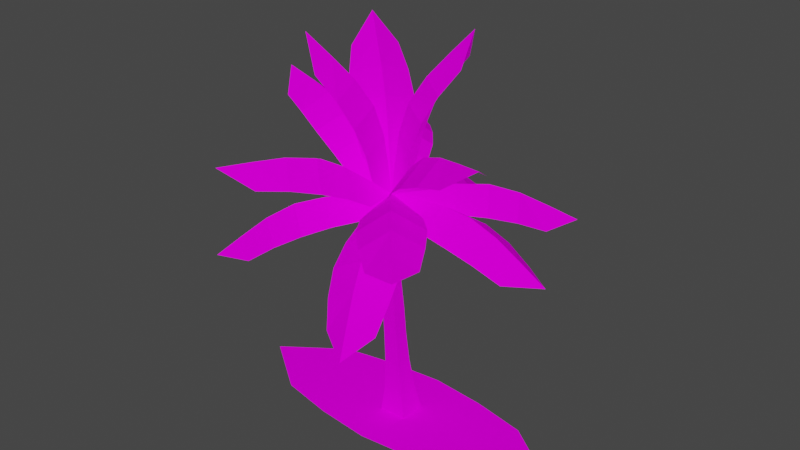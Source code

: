 # Source: palm_tree.blend  (saved by Blender 3.2.14; exported with 4.5.12 LTS)
import bpy
from mathutils import Matrix  # noqa: F401  (used for matrix-valued properties, if any)

bpy.ops.wm.read_factory_settings(use_empty=True)
scene = bpy.context.scene
scene.name = 'Scene'

# ---- collections
col_collection = bpy.data.collections.new('Collection'); scene.collection.children.link(col_collection)

# ---- images (referenced by path relative to the original .blend; pixels are not part of the script)
import os
ASSET_DIR = os.environ.get("B2B_ASSET_DIR", "")  # directory of the original .blend (textures are referenced by path, not embedded)
HERE = os.path.dirname(os.path.abspath(__file__))  # packed textures are extracted next to this script under _unpacked/

def load_image(name, relpath, width, height, colorspace="sRGB"):
    """Load a texture the original file referenced (path relative to the .blend, or extracted next to this script)."""
    p = next((c for c in (os.path.join(HERE, relpath), os.path.join(ASSET_DIR, relpath)) if relpath and os.path.exists(c)), "")
    if p:
        img = bpy.data.images.load(p, check_existing=True)
        img.name = name
    else:  # same state as the original file: an image datablock whose file is absent (Cycles renders it pink)
        img = bpy.data.images.new(name, width, height)
        img.source = "FILE"
        img.filepath = "//" + (relpath or name)
    img.colorspace_settings.name = colorspace
    return img
img_palmtree_tex_psd = load_image('PalmTree_tex.psd', 'PalmTree_tex.psd', 1024, 1024, 'sRGB')

# ---- materials (node trees are filled in below, after node groups)
mat_palmtree = bpy.data.materials.new('PalmTree')

# ---- material node trees
mat_palmtree.use_nodes = True; mat_palmtree.node_tree.nodes.clear()
_N = mat_palmtree.node_tree.nodes; _L = mat_palmtree.node_tree.links
n0 = _N.new('ShaderNodeOutputMaterial'); n0.name = 'Material Output'; n0.location = (300, 300)
n0.target = 'CYCLES'
n1 = _N.new('ShaderNodeBsdfPrincipled'); n1.name = 'Principled BSDF'; n1.location = (-49, 349)
n1.distribution = 'GGX'
n1.subsurface_method = 'RANDOM_WALK_SKIN'
n1.inputs[2].default_value = 0.0
n1.inputs[3].default_value = 1.45
n1.inputs[11].default_value = 1.01
n1.inputs[13].default_value = 0.0
n1.inputs[20].default_value = 0.0
n1.inputs[27].default_value = (0.0, 0.0, 0.0, 1.0)
n1.inputs[28].default_value = 1.0
n2 = _N.new('ShaderNodeTexImage'); n2.name = 'Image Texture'; n2.location = (-361, 298)
n2.image = img_palmtree_tex_psd
n2.interpolation = 'Closest'
n3 = _N.new('ShaderNodeOutputMaterial'); n3.name = 'Material Output.001'; n3.location = (0, 0)
n3.target = 'EEVEE'
n4 = _N.new('ShaderNodeMixShader'); n4.name = 'Mix Shader'; n4.location = (0, 0)
n4.label = 'Disable Shadow'
n4.hide = True
n5 = _N.new('ShaderNodeLightPath'); n5.name = 'Light Path'; n5.location = (0, 0)
n5.hide = True
n6 = _N.new('ShaderNodeBsdfTransparent'); n6.name = 'Transparent BSDF'; n6.location = (0, 0)
n6.hide = True
_L.new(n2.outputs[0], n1.inputs[0])
_L.new(n1.outputs[0], n0.inputs[0])
_L.new(n2.outputs[1], n1.inputs[4])
_L.new(n1.outputs[0], n4.inputs[1])
_L.new(n4.outputs[0], n3.inputs[0])
_L.new(n5.outputs[1], n4.inputs[0])
_L.new(n6.outputs[0], n4.inputs[2])
n0.is_active_output = True

# ---- world
world_world = bpy.data.worlds.new('World'); scene.world = world_world
world_world.use_nodes = True; world_world.node_tree.nodes.clear()
_N = world_world.node_tree.nodes; _L = world_world.node_tree.links
n0 = _N.new('ShaderNodeOutputWorld'); n0.name = 'World Output'; n0.location = (300, 300)
n1 = _N.new('ShaderNodeBackground'); n1.name = 'Background'; n1.location = (10, 300)
n1.inputs[0].default_value = (0.05088, 0.05088, 0.05088, 1.0)
_L.new(n1.outputs[0], n0.inputs[0])
n0.is_active_output = True
world_world.color = (0.05088, 0.05088, 0.05088)
world_world.use_sun_shadow = False
world_world.sun_shadow_jitter_overblur = 0.0

# ---- meshes
me_cube = bpy.data.meshes.new('Cube')
me_cube.from_pydata([(-0.1448, -0.1448, 0.0), (-0.1275, -0.1077, 0.2589), (-0.1448, 0.1448, 0.0), (-0.1275, 0.1077, 0.2589), (0.1448, -0.1448, 0.0), (0.08795, -0.1077, 0.2589), (0.1448, 0.1448, 0.0), (0.08795, 0.1077, 0.2589), (-0.137, -0.08632, 0.5589), (-0.1369, 0.08632, 0.5589), (0.03577, 0.08632, 0.5589), (0.03594, -0.08632, 0.5589), (-0.1545, -0.07758, 0.8589), (-0.1545, 0.07758, 0.8589), (0.0006483, 0.07758, 0.8589), (0.0006483, -0.07758, 0.8589), (-0.1735, -0.07457, 1.159), (-0.1735, 0.07457, 1.159), (-0.02433, 0.07457, 1.159), (-0.02433, -0.07457, 1.159), (-0.1973, -0.06979, 1.459), (-0.1973, 0.06979, 1.459), (-0.05769, 0.06979, 1.459), (-0.05769, -0.06979, 1.459), (-0.2106, -0.05894, 1.759), (-0.2106, 0.05894, 1.759), (-0.09272, 0.05894, 1.759), (-0.09272, -0.05894, 1.759), (-0.1996, -0.05894, 2.059), (-0.1996, 0.05894, 2.059), (-0.08173, 0.05894, 2.059), (-0.08173, -0.05894, 2.059), (-0.2148, -0.07413, 2.131), (-0.2148, 0.07413, 2.131), (-0.06654, 0.07413, 2.131), (-0.06654, -0.07413, 2.131), (-0.2348, -0.09576, 2.243), (-0.2348, 0.09576, 2.243), (-0.04331, 0.09576, 2.243), (-0.04331, -0.09576, 2.243), (-0.2163, -0.08359, 2.361), (-0.2163, 0.08359, 2.361), (-0.04908, 0.08359, 2.361), (-0.04908, -0.08359, 2.361), (-0.1649, -0.04979, 2.444), (-0.1649, 0.04979, 2.444), (-0.06531, 0.04979, 2.444), (-0.06531, -0.04979, 2.444)], [], [(0, 1, 3, 2), (2, 3, 7, 6), (6, 7, 5, 4), (4, 5, 1, 0), (7, 3, 9, 10), (11, 10, 14, 15), (5, 7, 10, 11), (3, 1, 8, 9), (1, 5, 11, 8), (12, 15, 19, 16), (9, 8, 12, 13), (8, 11, 15, 12), (10, 9, 13, 14), (18, 17, 21, 22), (14, 13, 17, 18), (15, 14, 18, 19), (13, 12, 16, 17), (23, 22, 26, 27), (19, 18, 22, 23), (17, 16, 20, 21), (16, 19, 23, 20), (24, 27, 31, 28), (21, 20, 24, 25), (20, 23, 27, 24), (22, 21, 25, 26), (28, 31, 35, 32), (26, 25, 29, 30), (27, 26, 30, 31), (25, 24, 28, 29), (35, 34, 38, 39), (30, 29, 33, 34), (31, 30, 34, 35), (29, 28, 32, 33), (39, 38, 42, 43), (33, 32, 36, 37), (32, 35, 39, 36), (34, 33, 37, 38), (40, 43, 47, 44), (37, 36, 40, 41), (36, 39, 43, 40), (38, 37, 41, 42), (42, 41, 45, 46), (43, 42, 46, 47), (41, 40, 44, 45)])
_uv = me_cube.uv_layers.new(name='UVMap')
_uv.uv.foreach_set('vector', [0.06629, 0.0006778, 0.06629, 0.1073, 0.001015, 0.1073, 0.001015, 0.0006778, 0.2621, 0.0006778, 0.2621, 0.1073, 0.1969, 0.1073, 0.1969, 0.0006778, 0.1969, 0.0006778, 0.1969, 0.1073, 0.1316, 0.1073, 0.1316, 0.0006778, 0.1316, 0.0006778, 0.1316, 0.1073, 0.06629, 0.1073, 0.06629, 0.0006778, 0.1969, 0.1073, 0.2621, 0.1073, 0.2621, 0.2293, 0.1969, 0.2293, 0.1316, 0.2293, 0.1969, 0.2293, 0.1969, 0.3506, 0.1316, 0.3506, 0.1316, 0.1073, 0.1969, 0.1073, 0.1969, 0.2293, 0.1316, 0.2293, 0.001015, 0.1073, 0.06629, 0.1073, 0.06629, 0.2293, 0.001015, 0.2293, 0.06629, 0.1073, 0.1316, 0.1073, 0.1316, 0.2293, 0.06629, 0.2293, 0.06629, 0.3506, 0.1316, 0.3506, 0.1316, 0.4717, 0.06629, 0.4717, 0.001015, 0.2293, 0.06629, 0.2293, 0.06629, 0.3506, 0.001015, 0.3506, 0.06629, 0.2293, 0.1316, 0.2293, 0.1316, 0.3506, 0.06629, 0.3506, 0.1969, 0.2293, 0.2621, 0.2293, 0.2621, 0.3506, 0.1969, 0.3506, 0.1969, 0.4717, 0.2621, 0.4717, 0.2621, 0.593, 0.1969, 0.593, 0.1969, 0.3506, 0.2621, 0.3506, 0.2621, 0.4717, 0.1969, 0.4717, 0.1316, 0.3506, 0.1969, 0.3506, 0.1969, 0.4717, 0.1316, 0.4717, 0.001015, 0.3506, 0.06629, 0.3506, 0.06629, 0.4717, 0.001015, 0.4717, 0.1316, 0.593, 0.1969, 0.593, 0.1969, 0.7143, 0.1316, 0.7143, 0.1316, 0.4717, 0.1969, 0.4717, 0.1969, 0.593, 0.1316, 0.593, 0.001015, 0.4717, 0.06629, 0.4717, 0.06629, 0.593, 0.001015, 0.593, 0.06629, 0.4717, 0.1316, 0.4717, 0.1316, 0.593, 0.06629, 0.593, 0.06629, 0.7143, 0.1316, 0.7143, 0.1316, 0.8351, 0.06629, 0.8351, 0.001015, 0.593, 0.06629, 0.593, 0.06629, 0.7143, 0.001015, 0.7143, 0.06629, 0.593, 0.1316, 0.593, 0.1316, 0.7143, 0.06629, 0.7143, 0.1969, 0.593, 0.2621, 0.593, 0.2621, 0.7143, 0.1969, 0.7143, 0.06629, 0.8351, 0.1316, 0.8351, 0.1316, 0.8653, 0.06629, 0.8653, 0.1969, 0.7143, 0.2621, 0.7143, 0.2621, 0.8351, 0.1969, 0.8351, 0.1316, 0.7143, 0.1969, 0.7143, 0.1969, 0.8351, 0.1316, 0.8351, 0.001015, 0.7143, 0.06629, 0.7143, 0.06629, 0.8351, 0.001015, 0.8351, 0.1316, 0.8653, 0.1969, 0.8653, 0.1969, 0.912, 0.1316, 0.912, 0.1969, 0.8351, 0.2621, 0.8351, 0.2621, 0.8653, 0.1969, 0.8653, 0.1316, 0.8351, 0.1969, 0.8351, 0.1969, 0.8653, 0.1316, 0.8653, 0.001015, 0.8351, 0.06629, 0.8351, 0.06629, 0.8653, 0.001015, 0.8653, 0.1316, 0.912, 0.1969, 0.912, 0.1969, 0.9601, 0.1316, 0.9601, 0.001015, 0.8653, 0.06629, 0.8653, 0.06629, 0.912, 0.001015, 0.912, 0.06629, 0.8653, 0.1316, 0.8653, 0.1316, 0.912, 0.06629, 0.912, 0.1969, 0.8653, 0.2621, 0.8653, 0.2621, 0.912, 0.1969, 0.912, 0.06629, 0.9601, 0.1316, 0.9601, 0.1316, 0.9993, 0.06629, 0.9993, 0.001015, 0.912, 0.06629, 0.912, 0.06629, 0.9601, 0.001015, 0.9601, 0.06629, 0.912, 0.1316, 0.912, 0.1316, 0.9601, 0.06629, 0.9601, 0.1969, 0.912, 0.2621, 0.912, 0.2621, 0.9601, 0.1969, 0.9601, 0.1969, 0.9601, 0.2621, 0.9601, 0.2621, 0.9993, 0.1969, 0.9993, 0.1316, 0.9601, 0.1969, 0.9601, 0.1969, 0.9993, 0.1316, 0.9993, 0.001015, 0.9601, 0.06629, 0.9601, 0.06629, 0.9993, 0.001015, 0.9993])
me_cube.materials.append(mat_palmtree)
me_cube.update()
me_plane = bpy.data.meshes.new('Plane')
me_plane.from_pydata([(1.151, -0.452, 0.0), (1.151, 0.452, 0.0), (0.0, -0.6195, 0.0), (0.5752, -0.5656, 0.0), (0.5752, 0.5656, 0.0), (0.0, 0.6195, 0.0), (1.778, 0.0, 0.0), (0.0, 0.0, 0.0), (0.599, 0.0, 0.0), (1.178, 0.0, 0.0), (-1.151, -0.452, 0.0), (-1.151, 0.452, 0.0), (-0.5752, -0.5656, 0.0), (-0.5752, 0.5656, 0.0), (-1.778, 0.0, 0.0), (-0.599, 0.0, 0.0), (-1.178, 0.0, 0.0)], [], [(8, 9, 1, 4), (7, 8, 4, 5), (2, 3, 8, 7), (3, 0, 9, 8), (1, 9, 6), (9, 0, 6), (15, 13, 11, 16), (7, 5, 13, 15), (2, 7, 15, 12), (12, 15, 16, 10), (11, 14, 16), (16, 14, 10)])
_uv = me_plane.uv_layers.new(name='UVMap')
_uv.uv.foreach_set('vector', [0.5407, 0.3398, 0.4371, 0.1856, 0.5624, 0.1119, 0.6957, 0.2451, 0.6478, 0.4995, 0.5407, 0.3398, 0.6957, 0.2451, 0.8129, 0.3887, 0.4827, 0.6103, 0.3942, 0.4474, 0.5407, 0.3398, 0.6478, 0.4995, 0.3942, 0.4474, 0.3215, 0.2736, 0.4371, 0.1856, 0.5407, 0.3398, 0.5624, 0.1119, 0.4371, 0.1856, 0.3298, 0.02565, 0.4371, 0.1856, 0.3215, 0.2736, 0.3298, 0.02565, 0.7549, 0.6591, 0.9014, 0.5516, 0.9741, 0.7254, 0.8585, 0.8134, 0.6478, 0.4995, 0.8129, 0.3887, 0.9014, 0.5516, 0.7549, 0.6591, 0.4827, 0.6103, 0.6478, 0.4995, 0.7549, 0.6591, 0.5999, 0.7539, 0.5999, 0.7539, 0.7549, 0.6591, 0.8585, 0.8134, 0.7332, 0.887, 0.9741, 0.7254, 0.9658, 0.9733, 0.8585, 0.8134, 0.8585, 0.8134, 0.9658, 0.9733, 0.7332, 0.887])
me_plane.materials.append(mat_palmtree)
me_plane.update()
me_plane_001 = bpy.data.meshes.new('Plane.001')
me_plane_001.from_pydata([(-0.5868, -0.452, -0.2141), (-0.5868, 0.452, -0.2141), (-1.753, -0.6195, -0.2018), (-1.177, -0.5656, -0.1645), (-1.177, 0.5656, -0.1645), (-1.753, 0.6195, -0.2018), (0.01487, 1.616e-16, -0.0003942), (-1.813, 3.69e-08, 0.1911), (-1.209, 2.459e-08, 0.2003), (-0.6092, 1.253e-08, 0.1098), (-2.863, -0.452, -0.5627), (-2.863, 0.452, -0.5627), (-2.314, -0.5656, -0.3387), (-2.314, 0.5656, -0.3387), (-3.501, 7.236e-08, -0.539), (-2.393, 4.897e-08, 0.0189), (-2.938, 6.047e-08, -0.247)], [], [(8, 9, 1, 4), (7, 8, 4, 5), (2, 3, 8, 7), (3, 0, 9, 8), (1, 9, 6), (9, 0, 6), (15, 13, 11, 16), (7, 5, 13, 15), (2, 7, 15, 12), (12, 15, 16, 10), (11, 14, 16), (16, 14, 10)])
_uv = me_plane_001.uv_layers.new(name='UVMap')
_uv.uv.foreach_set('vector', [0.5407, 0.3398, 0.4371, 0.1856, 0.5624, 0.1119, 0.6957, 0.2451, 0.6478, 0.4995, 0.5407, 0.3398, 0.6957, 0.2451, 0.8129, 0.3887, 0.4827, 0.6103, 0.3942, 0.4474, 0.5407, 0.3398, 0.6478, 0.4995, 0.3942, 0.4474, 0.3215, 0.2736, 0.4371, 0.1856, 0.5407, 0.3398, 0.5624, 0.1119, 0.4371, 0.1856, 0.3298, 0.02565, 0.4371, 0.1856, 0.3215, 0.2736, 0.3298, 0.02565, 0.7549, 0.6591, 0.9014, 0.5516, 0.9741, 0.7254, 0.8585, 0.8134, 0.6478, 0.4995, 0.8129, 0.3887, 0.9014, 0.5516, 0.7549, 0.6591, 0.4827, 0.6103, 0.6478, 0.4995, 0.7549, 0.6591, 0.5999, 0.7539, 0.5999, 0.7539, 0.7549, 0.6591, 0.8585, 0.8134, 0.7332, 0.887, 0.9741, 0.7254, 0.9658, 0.9733, 0.8585, 0.8134, 0.8585, 0.8134, 0.9658, 0.9733, 0.7332, 0.887])
me_plane_001.materials.append(mat_palmtree)
me_plane_001.update()
me_plane_002 = bpy.data.meshes.new('Plane.002')
me_plane_002.from_pydata([(-0.5868, -0.452, -0.2141), (-0.5868, 0.452, -0.2141), (-1.753, -0.6195, -0.2018), (-1.177, -0.5656, -0.1645), (-1.177, 0.5656, -0.1645), (-1.753, 0.6195, -0.2018), (0.01487, 1.616e-16, -0.0003942), (-1.813, 3.69e-08, 0.1911), (-1.209, 2.459e-08, 0.2003), (-0.6092, 1.253e-08, 0.1098), (-2.863, -0.452, -0.5627), (-2.863, 0.452, -0.5627), (-2.314, -0.5656, -0.3387), (-2.314, 0.5656, -0.3387), (-3.501, 7.236e-08, -0.539), (-2.393, 4.897e-08, 0.0189), (-2.938, 6.047e-08, -0.247)], [], [(8, 9, 1, 4), (7, 8, 4, 5), (2, 3, 8, 7), (3, 0, 9, 8), (1, 9, 6), (9, 0, 6), (15, 13, 11, 16), (7, 5, 13, 15), (2, 7, 15, 12), (12, 15, 16, 10), (11, 14, 16), (16, 14, 10)])
_uv = me_plane_002.uv_layers.new(name='UVMap')
_uv.uv.foreach_set('vector', [0.5407, 0.3398, 0.4371, 0.1856, 0.5624, 0.1119, 0.6957, 0.2451, 0.6478, 0.4995, 0.5407, 0.3398, 0.6957, 0.2451, 0.8129, 0.3887, 0.4827, 0.6103, 0.3942, 0.4474, 0.5407, 0.3398, 0.6478, 0.4995, 0.3942, 0.4474, 0.3215, 0.2736, 0.4371, 0.1856, 0.5407, 0.3398, 0.5624, 0.1119, 0.4371, 0.1856, 0.3298, 0.02565, 0.4371, 0.1856, 0.3215, 0.2736, 0.3298, 0.02565, 0.7549, 0.6591, 0.9014, 0.5516, 0.9741, 0.7254, 0.8585, 0.8134, 0.6478, 0.4995, 0.8129, 0.3887, 0.9014, 0.5516, 0.7549, 0.6591, 0.4827, 0.6103, 0.6478, 0.4995, 0.7549, 0.6591, 0.5999, 0.7539, 0.5999, 0.7539, 0.7549, 0.6591, 0.8585, 0.8134, 0.7332, 0.887, 0.9741, 0.7254, 0.9658, 0.9733, 0.8585, 0.8134, 0.8585, 0.8134, 0.9658, 0.9733, 0.7332, 0.887])
me_plane_002.materials.append(mat_palmtree)
me_plane_002.update()
me_plane_003 = bpy.data.meshes.new('Plane.003')
me_plane_003.from_pydata([(-0.5868, -0.452, -0.2141), (-0.5868, 0.452, -0.2141), (-1.753, -0.6195, -0.2018), (-1.177, -0.5656, -0.1645), (-1.177, 0.5656, -0.1645), (-1.753, 0.6195, -0.2018), (0.01487, 1.616e-16, -0.0003942), (-1.813, 3.69e-08, 0.1911), (-1.209, 2.459e-08, 0.2003), (-0.6092, 1.253e-08, 0.1098), (-2.863, -0.452, -0.5627), (-2.863, 0.452, -0.5627), (-2.314, -0.5656, -0.3387), (-2.314, 0.5656, -0.3387), (-3.501, 7.236e-08, -0.539), (-2.393, 4.897e-08, 0.0189), (-2.938, 6.047e-08, -0.247)], [], [(8, 9, 1, 4), (7, 8, 4, 5), (2, 3, 8, 7), (3, 0, 9, 8), (1, 9, 6), (9, 0, 6), (15, 13, 11, 16), (7, 5, 13, 15), (2, 7, 15, 12), (12, 15, 16, 10), (11, 14, 16), (16, 14, 10)])
_uv = me_plane_003.uv_layers.new(name='UVMap')
_uv.uv.foreach_set('vector', [0.5407, 0.3398, 0.4371, 0.1856, 0.5624, 0.1119, 0.6957, 0.2451, 0.6478, 0.4995, 0.5407, 0.3398, 0.6957, 0.2451, 0.8129, 0.3887, 0.4827, 0.6103, 0.3942, 0.4474, 0.5407, 0.3398, 0.6478, 0.4995, 0.3942, 0.4474, 0.3215, 0.2736, 0.4371, 0.1856, 0.5407, 0.3398, 0.5624, 0.1119, 0.4371, 0.1856, 0.3298, 0.02565, 0.4371, 0.1856, 0.3215, 0.2736, 0.3298, 0.02565, 0.7549, 0.6591, 0.9014, 0.5516, 0.9741, 0.7254, 0.8585, 0.8134, 0.6478, 0.4995, 0.8129, 0.3887, 0.9014, 0.5516, 0.7549, 0.6591, 0.4827, 0.6103, 0.6478, 0.4995, 0.7549, 0.6591, 0.5999, 0.7539, 0.5999, 0.7539, 0.7549, 0.6591, 0.8585, 0.8134, 0.7332, 0.887, 0.9741, 0.7254, 0.9658, 0.9733, 0.8585, 0.8134, 0.8585, 0.8134, 0.9658, 0.9733, 0.7332, 0.887])
me_plane_003.materials.append(mat_palmtree)
me_plane_003.update()
me_plane_004 = bpy.data.meshes.new('Plane.004')
me_plane_004.from_pydata([(-0.5868, -0.452, -0.2141), (-0.5868, 0.452, -0.2141), (-1.753, -0.6195, -0.2018), (-1.177, -0.5656, -0.1645), (-1.177, 0.5656, -0.1645), (-1.753, 0.6195, -0.2018), (0.01487, 1.616e-16, -0.0003942), (-1.813, 3.69e-08, 0.1911), (-1.209, 2.459e-08, 0.2003), (-0.6092, 1.253e-08, 0.1098), (-2.863, -0.452, -0.5627), (-2.863, 0.452, -0.5627), (-2.314, -0.5656, -0.3387), (-2.314, 0.5656, -0.3387), (-3.501, 7.236e-08, -0.539), (-2.393, 4.897e-08, 0.0189), (-2.938, 6.047e-08, -0.247)], [], [(8, 9, 1, 4), (7, 8, 4, 5), (2, 3, 8, 7), (3, 0, 9, 8), (1, 9, 6), (9, 0, 6), (15, 13, 11, 16), (7, 5, 13, 15), (2, 7, 15, 12), (12, 15, 16, 10), (11, 14, 16), (16, 14, 10)])
_uv = me_plane_004.uv_layers.new(name='UVMap')
_uv.uv.foreach_set('vector', [0.5407, 0.3398, 0.4371, 0.1856, 0.5624, 0.1119, 0.6957, 0.2451, 0.6478, 0.4995, 0.5407, 0.3398, 0.6957, 0.2451, 0.8129, 0.3887, 0.4827, 0.6103, 0.3942, 0.4474, 0.5407, 0.3398, 0.6478, 0.4995, 0.3942, 0.4474, 0.3215, 0.2736, 0.4371, 0.1856, 0.5407, 0.3398, 0.5624, 0.1119, 0.4371, 0.1856, 0.3298, 0.02565, 0.4371, 0.1856, 0.3215, 0.2736, 0.3298, 0.02565, 0.7549, 0.6591, 0.9014, 0.5516, 0.9741, 0.7254, 0.8585, 0.8134, 0.6478, 0.4995, 0.8129, 0.3887, 0.9014, 0.5516, 0.7549, 0.6591, 0.4827, 0.6103, 0.6478, 0.4995, 0.7549, 0.6591, 0.5999, 0.7539, 0.5999, 0.7539, 0.7549, 0.6591, 0.8585, 0.8134, 0.7332, 0.887, 0.9741, 0.7254, 0.9658, 0.9733, 0.8585, 0.8134, 0.8585, 0.8134, 0.9658, 0.9733, 0.7332, 0.887])
me_plane_004.materials.append(mat_palmtree)
me_plane_004.update()
me_plane_005 = bpy.data.meshes.new('Plane.005')
me_plane_005.from_pydata([(-0.5868, -0.452, -0.2141), (-0.5868, 0.452, -0.2141), (-1.753, -0.6195, -0.2018), (-1.177, -0.5656, -0.1645), (-1.177, 0.5656, -0.1645), (-1.753, 0.6195, -0.2018), (0.01487, 1.616e-16, -0.0003942), (-1.813, 3.69e-08, 0.1911), (-1.209, 2.459e-08, 0.2003), (-0.6092, 1.253e-08, 0.1098), (-2.863, -0.452, -0.5627), (-2.863, 0.452, -0.5627), (-2.314, -0.5656, -0.3387), (-2.314, 0.5656, -0.3387), (-3.501, 7.236e-08, -0.539), (-2.393, 4.897e-08, 0.0189), (-2.938, 6.047e-08, -0.247)], [], [(8, 9, 1, 4), (7, 8, 4, 5), (2, 3, 8, 7), (3, 0, 9, 8), (1, 9, 6), (9, 0, 6), (15, 13, 11, 16), (7, 5, 13, 15), (2, 7, 15, 12), (12, 15, 16, 10), (11, 14, 16), (16, 14, 10)])
_uv = me_plane_005.uv_layers.new(name='UVMap')
_uv.uv.foreach_set('vector', [0.5407, 0.3398, 0.4371, 0.1856, 0.5624, 0.1119, 0.6957, 0.2451, 0.6478, 0.4995, 0.5407, 0.3398, 0.6957, 0.2451, 0.8129, 0.3887, 0.4827, 0.6103, 0.3942, 0.4474, 0.5407, 0.3398, 0.6478, 0.4995, 0.3942, 0.4474, 0.3215, 0.2736, 0.4371, 0.1856, 0.5407, 0.3398, 0.5624, 0.1119, 0.4371, 0.1856, 0.3298, 0.02565, 0.4371, 0.1856, 0.3215, 0.2736, 0.3298, 0.02565, 0.7549, 0.6591, 0.9014, 0.5516, 0.9741, 0.7254, 0.8585, 0.8134, 0.6478, 0.4995, 0.8129, 0.3887, 0.9014, 0.5516, 0.7549, 0.6591, 0.4827, 0.6103, 0.6478, 0.4995, 0.7549, 0.6591, 0.5999, 0.7539, 0.5999, 0.7539, 0.7549, 0.6591, 0.8585, 0.8134, 0.7332, 0.887, 0.9741, 0.7254, 0.9658, 0.9733, 0.8585, 0.8134, 0.8585, 0.8134, 0.9658, 0.9733, 0.7332, 0.887])
me_plane_005.materials.append(mat_palmtree)
me_plane_005.update()
me_plane_006 = bpy.data.meshes.new('Plane.006')
me_plane_006.from_pydata([(-0.5868, -0.452, -0.2141), (-0.5868, 0.452, -0.2141), (-1.753, -0.6195, -0.2018), (-1.177, -0.5656, -0.1645), (-1.177, 0.5656, -0.1645), (-1.753, 0.6195, -0.2018), (0.01487, 1.616e-16, -0.0003942), (-1.813, 3.69e-08, 0.1911), (-1.209, 2.459e-08, 0.2003), (-0.6092, 1.253e-08, 0.1098), (-2.863, -0.452, -0.5627), (-2.863, 0.452, -0.5627), (-2.314, -0.5656, -0.3387), (-2.314, 0.5656, -0.3387), (-3.501, 7.236e-08, -0.539), (-2.393, 4.897e-08, 0.0189), (-2.938, 6.047e-08, -0.247)], [], [(8, 9, 1, 4), (7, 8, 4, 5), (2, 3, 8, 7), (3, 0, 9, 8), (1, 9, 6), (9, 0, 6), (15, 13, 11, 16), (7, 5, 13, 15), (2, 7, 15, 12), (12, 15, 16, 10), (11, 14, 16), (16, 14, 10)])
_uv = me_plane_006.uv_layers.new(name='UVMap')
_uv.uv.foreach_set('vector', [0.5407, 0.3398, 0.4371, 0.1856, 0.5624, 0.1119, 0.6957, 0.2451, 0.6478, 0.4995, 0.5407, 0.3398, 0.6957, 0.2451, 0.8129, 0.3887, 0.4827, 0.6103, 0.3942, 0.4474, 0.5407, 0.3398, 0.6478, 0.4995, 0.3942, 0.4474, 0.3215, 0.2736, 0.4371, 0.1856, 0.5407, 0.3398, 0.5624, 0.1119, 0.4371, 0.1856, 0.3298, 0.02565, 0.4371, 0.1856, 0.3215, 0.2736, 0.3298, 0.02565, 0.7549, 0.6591, 0.9014, 0.5516, 0.9741, 0.7254, 0.8585, 0.8134, 0.6478, 0.4995, 0.8129, 0.3887, 0.9014, 0.5516, 0.7549, 0.6591, 0.4827, 0.6103, 0.6478, 0.4995, 0.7549, 0.6591, 0.5999, 0.7539, 0.5999, 0.7539, 0.7549, 0.6591, 0.8585, 0.8134, 0.7332, 0.887, 0.9741, 0.7254, 0.9658, 0.9733, 0.8585, 0.8134, 0.8585, 0.8134, 0.9658, 0.9733, 0.7332, 0.887])
me_plane_006.materials.append(mat_palmtree)
me_plane_006.update()
me_plane_007 = bpy.data.meshes.new('Plane.007')
me_plane_007.from_pydata([(-0.5868, -0.452, -0.2141), (-0.5868, 0.452, -0.2141), (-1.753, -0.6195, -0.2018), (-1.177, -0.5656, -0.1645), (-1.177, 0.5656, -0.1645), (-1.753, 0.6195, -0.2018), (0.01487, 1.616e-16, -0.0003942), (-1.813, 3.69e-08, 0.1911), (-1.209, 2.459e-08, 0.2003), (-0.6092, 1.253e-08, 0.1098), (-2.863, -0.452, -0.5627), (-2.863, 0.452, -0.5627), (-2.314, -0.5656, -0.3387), (-2.314, 0.5656, -0.3387), (-3.501, 7.236e-08, -0.539), (-2.393, 4.897e-08, 0.0189), (-2.938, 6.047e-08, -0.247)], [], [(8, 9, 1, 4), (7, 8, 4, 5), (2, 3, 8, 7), (3, 0, 9, 8), (1, 9, 6), (9, 0, 6), (15, 13, 11, 16), (7, 5, 13, 15), (2, 7, 15, 12), (12, 15, 16, 10), (11, 14, 16), (16, 14, 10)])
_uv = me_plane_007.uv_layers.new(name='UVMap')
_uv.uv.foreach_set('vector', [0.5407, 0.3398, 0.4371, 0.1856, 0.5624, 0.1119, 0.6957, 0.2451, 0.6478, 0.4995, 0.5407, 0.3398, 0.6957, 0.2451, 0.8129, 0.3887, 0.4827, 0.6103, 0.3942, 0.4474, 0.5407, 0.3398, 0.6478, 0.4995, 0.3942, 0.4474, 0.3215, 0.2736, 0.4371, 0.1856, 0.5407, 0.3398, 0.5624, 0.1119, 0.4371, 0.1856, 0.3298, 0.02565, 0.4371, 0.1856, 0.3215, 0.2736, 0.3298, 0.02565, 0.7549, 0.6591, 0.9014, 0.5516, 0.9741, 0.7254, 0.8585, 0.8134, 0.6478, 0.4995, 0.8129, 0.3887, 0.9014, 0.5516, 0.7549, 0.6591, 0.4827, 0.6103, 0.6478, 0.4995, 0.7549, 0.6591, 0.5999, 0.7539, 0.5999, 0.7539, 0.7549, 0.6591, 0.8585, 0.8134, 0.7332, 0.887, 0.9741, 0.7254, 0.9658, 0.9733, 0.8585, 0.8134, 0.8585, 0.8134, 0.9658, 0.9733, 0.7332, 0.887])
me_plane_007.materials.append(mat_palmtree)
me_plane_007.update()
me_plane_008 = bpy.data.meshes.new('Plane.008')
me_plane_008.from_pydata([(-0.5868, -0.452, -0.2141), (-0.5868, 0.452, -0.2141), (-1.753, -0.6195, -0.2018), (-1.177, -0.5656, -0.1645), (-1.177, 0.5656, -0.1645), (-1.753, 0.6195, -0.2018), (0.01487, 1.616e-16, -0.0003942), (-1.813, 3.69e-08, 0.1911), (-1.209, 2.459e-08, 0.2003), (-0.6092, 1.253e-08, 0.1098), (-2.863, -0.452, -0.5627), (-2.863, 0.452, -0.5627), (-2.314, -0.5656, -0.3387), (-2.314, 0.5656, -0.3387), (-3.501, 7.236e-08, -0.539), (-2.393, 4.897e-08, 0.0189), (-2.938, 6.047e-08, -0.247)], [], [(8, 9, 1, 4), (7, 8, 4, 5), (2, 3, 8, 7), (3, 0, 9, 8), (1, 9, 6), (9, 0, 6), (15, 13, 11, 16), (7, 5, 13, 15), (2, 7, 15, 12), (12, 15, 16, 10), (11, 14, 16), (16, 14, 10)])
_uv = me_plane_008.uv_layers.new(name='UVMap')
_uv.uv.foreach_set('vector', [0.5407, 0.3398, 0.4371, 0.1856, 0.5624, 0.1119, 0.6957, 0.2451, 0.6478, 0.4995, 0.5407, 0.3398, 0.6957, 0.2451, 0.8129, 0.3887, 0.4827, 0.6103, 0.3942, 0.4474, 0.5407, 0.3398, 0.6478, 0.4995, 0.3942, 0.4474, 0.3215, 0.2736, 0.4371, 0.1856, 0.5407, 0.3398, 0.5624, 0.1119, 0.4371, 0.1856, 0.3298, 0.02565, 0.4371, 0.1856, 0.3215, 0.2736, 0.3298, 0.02565, 0.7549, 0.6591, 0.9014, 0.5516, 0.9741, 0.7254, 0.8585, 0.8134, 0.6478, 0.4995, 0.8129, 0.3887, 0.9014, 0.5516, 0.7549, 0.6591, 0.4827, 0.6103, 0.6478, 0.4995, 0.7549, 0.6591, 0.5999, 0.7539, 0.5999, 0.7539, 0.7549, 0.6591, 0.8585, 0.8134, 0.7332, 0.887, 0.9741, 0.7254, 0.9658, 0.9733, 0.8585, 0.8134, 0.8585, 0.8134, 0.9658, 0.9733, 0.7332, 0.887])
me_plane_008.materials.append(mat_palmtree)
me_plane_008.update()
me_plane_009 = bpy.data.meshes.new('Plane.009')
me_plane_009.from_pydata([(-0.5868, -0.452, -0.2141), (-0.5868, 0.452, -0.2141), (-1.753, -0.6195, -0.2018), (-1.177, -0.5656, -0.1645), (-1.177, 0.5656, -0.1645), (-1.753, 0.6195, -0.2018), (0.01487, 1.616e-16, -0.0003942), (-1.813, 3.69e-08, 0.1911), (-1.209, 2.459e-08, 0.2003), (-0.6092, 1.253e-08, 0.1098), (-2.863, -0.452, -0.5627), (-2.863, 0.452, -0.5627), (-2.314, -0.5656, -0.3387), (-2.314, 0.5656, -0.3387), (-3.501, 7.236e-08, -0.539), (-2.393, 4.897e-08, 0.0189), (-2.938, 6.047e-08, -0.247)], [], [(8, 9, 1, 4), (7, 8, 4, 5), (2, 3, 8, 7), (3, 0, 9, 8), (1, 9, 6), (9, 0, 6), (15, 13, 11, 16), (7, 5, 13, 15), (2, 7, 15, 12), (12, 15, 16, 10), (11, 14, 16), (16, 14, 10)])
_uv = me_plane_009.uv_layers.new(name='UVMap')
_uv.uv.foreach_set('vector', [0.5407, 0.3398, 0.4371, 0.1856, 0.5624, 0.1119, 0.6957, 0.2451, 0.6478, 0.4995, 0.5407, 0.3398, 0.6957, 0.2451, 0.8129, 0.3887, 0.4827, 0.6103, 0.3942, 0.4474, 0.5407, 0.3398, 0.6478, 0.4995, 0.3942, 0.4474, 0.3215, 0.2736, 0.4371, 0.1856, 0.5407, 0.3398, 0.5624, 0.1119, 0.4371, 0.1856, 0.3298, 0.02565, 0.4371, 0.1856, 0.3215, 0.2736, 0.3298, 0.02565, 0.7549, 0.6591, 0.9014, 0.5516, 0.9741, 0.7254, 0.8585, 0.8134, 0.6478, 0.4995, 0.8129, 0.3887, 0.9014, 0.5516, 0.7549, 0.6591, 0.4827, 0.6103, 0.6478, 0.4995, 0.7549, 0.6591, 0.5999, 0.7539, 0.5999, 0.7539, 0.7549, 0.6591, 0.8585, 0.8134, 0.7332, 0.887, 0.9741, 0.7254, 0.9658, 0.9733, 0.8585, 0.8134, 0.8585, 0.8134, 0.9658, 0.9733, 0.7332, 0.887])
me_plane_009.materials.append(mat_palmtree)
me_plane_009.update()
me_plane_010 = bpy.data.meshes.new('Plane.010')
me_plane_010.from_pydata([(-0.5868, -0.452, -0.2141), (-0.5868, 0.452, -0.2141), (-1.753, -0.6195, -0.2018), (-1.177, -0.5656, -0.1645), (-1.177, 0.5656, -0.1645), (-1.753, 0.6195, -0.2018), (0.01487, 1.616e-16, -0.0003942), (-1.813, 3.69e-08, 0.1911), (-1.209, 2.459e-08, 0.2003), (-0.6092, 1.253e-08, 0.1098), (-2.863, -0.452, -0.5627), (-2.863, 0.452, -0.5627), (-2.314, -0.5656, -0.3387), (-2.314, 0.5656, -0.3387), (-3.501, 7.236e-08, -0.539), (-2.393, 4.897e-08, 0.0189), (-2.938, 6.047e-08, -0.247)], [], [(8, 9, 1, 4), (7, 8, 4, 5), (2, 3, 8, 7), (3, 0, 9, 8), (1, 9, 6), (9, 0, 6), (15, 13, 11, 16), (7, 5, 13, 15), (2, 7, 15, 12), (12, 15, 16, 10), (11, 14, 16), (16, 14, 10)])
_uv = me_plane_010.uv_layers.new(name='UVMap')
_uv.uv.foreach_set('vector', [0.5407, 0.3398, 0.4371, 0.1856, 0.5624, 0.1119, 0.6957, 0.2451, 0.6478, 0.4995, 0.5407, 0.3398, 0.6957, 0.2451, 0.8129, 0.3887, 0.4827, 0.6103, 0.3942, 0.4474, 0.5407, 0.3398, 0.6478, 0.4995, 0.3942, 0.4474, 0.3215, 0.2736, 0.4371, 0.1856, 0.5407, 0.3398, 0.5624, 0.1119, 0.4371, 0.1856, 0.3298, 0.02565, 0.4371, 0.1856, 0.3215, 0.2736, 0.3298, 0.02565, 0.7549, 0.6591, 0.9014, 0.5516, 0.9741, 0.7254, 0.8585, 0.8134, 0.6478, 0.4995, 0.8129, 0.3887, 0.9014, 0.5516, 0.7549, 0.6591, 0.4827, 0.6103, 0.6478, 0.4995, 0.7549, 0.6591, 0.5999, 0.7539, 0.5999, 0.7539, 0.7549, 0.6591, 0.8585, 0.8134, 0.7332, 0.887, 0.9741, 0.7254, 0.9658, 0.9733, 0.8585, 0.8134, 0.8585, 0.8134, 0.9658, 0.9733, 0.7332, 0.887])
me_plane_010.materials.append(mat_palmtree)
me_plane_010.update()
me_plane_011 = bpy.data.meshes.new('Plane.011')
me_plane_011.from_pydata([(-0.5868, -0.452, -0.2141), (-0.5868, 0.452, -0.2141), (-1.753, -0.6195, -0.2018), (-1.177, -0.5656, -0.1645), (-1.177, 0.5656, -0.1645), (-1.753, 0.6195, -0.2018), (0.01487, 1.616e-16, -0.0003942), (-1.813, 3.69e-08, 0.1911), (-1.209, 2.459e-08, 0.2003), (-0.6092, 1.253e-08, 0.1098), (-2.863, -0.452, -0.5627), (-2.863, 0.452, -0.5627), (-2.314, -0.5656, -0.3387), (-2.314, 0.5656, -0.3387), (-3.501, 7.236e-08, -0.539), (-2.393, 4.897e-08, 0.0189), (-2.938, 6.047e-08, -0.247)], [], [(8, 9, 1, 4), (7, 8, 4, 5), (2, 3, 8, 7), (3, 0, 9, 8), (1, 9, 6), (9, 0, 6), (15, 13, 11, 16), (7, 5, 13, 15), (2, 7, 15, 12), (12, 15, 16, 10), (11, 14, 16), (16, 14, 10)])
_uv = me_plane_011.uv_layers.new(name='UVMap')
_uv.uv.foreach_set('vector', [0.5407, 0.3398, 0.4371, 0.1856, 0.5624, 0.1119, 0.6957, 0.2451, 0.6478, 0.4995, 0.5407, 0.3398, 0.6957, 0.2451, 0.8129, 0.3887, 0.4827, 0.6103, 0.3942, 0.4474, 0.5407, 0.3398, 0.6478, 0.4995, 0.3942, 0.4474, 0.3215, 0.2736, 0.4371, 0.1856, 0.5407, 0.3398, 0.5624, 0.1119, 0.4371, 0.1856, 0.3298, 0.02565, 0.4371, 0.1856, 0.3215, 0.2736, 0.3298, 0.02565, 0.7549, 0.6591, 0.9014, 0.5516, 0.9741, 0.7254, 0.8585, 0.8134, 0.6478, 0.4995, 0.8129, 0.3887, 0.9014, 0.5516, 0.7549, 0.6591, 0.4827, 0.6103, 0.6478, 0.4995, 0.7549, 0.6591, 0.5999, 0.7539, 0.5999, 0.7539, 0.7549, 0.6591, 0.8585, 0.8134, 0.7332, 0.887, 0.9741, 0.7254, 0.9658, 0.9733, 0.8585, 0.8134, 0.8585, 0.8134, 0.9658, 0.9733, 0.7332, 0.887])
me_plane_011.materials.append(mat_palmtree)
me_plane_011.update()
me_plane_012 = bpy.data.meshes.new('Plane.012')
me_plane_012.from_pydata([(-0.5868, -0.452, -0.2141), (-0.5868, 0.452, -0.2141), (-1.753, -0.6195, -0.2018), (-1.177, -0.5656, -0.1645), (-1.177, 0.5656, -0.1645), (-1.753, 0.6195, -0.2018), (0.01487, 1.616e-16, -0.0003942), (-1.813, 3.69e-08, 0.1911), (-1.209, 2.459e-08, 0.2003), (-0.6092, 1.253e-08, 0.1098), (-2.863, -0.452, -0.5627), (-2.863, 0.452, -0.5627), (-2.314, -0.5656, -0.3387), (-2.314, 0.5656, -0.3387), (-3.501, 7.236e-08, -0.539), (-2.393, 4.897e-08, 0.0189), (-2.938, 6.047e-08, -0.247)], [], [(8, 9, 1, 4), (7, 8, 4, 5), (2, 3, 8, 7), (3, 0, 9, 8), (1, 9, 6), (9, 0, 6), (15, 13, 11, 16), (7, 5, 13, 15), (2, 7, 15, 12), (12, 15, 16, 10), (11, 14, 16), (16, 14, 10)])
_uv = me_plane_012.uv_layers.new(name='UVMap')
_uv.uv.foreach_set('vector', [0.5407, 0.3398, 0.4371, 0.1856, 0.5624, 0.1119, 0.6957, 0.2451, 0.6478, 0.4995, 0.5407, 0.3398, 0.6957, 0.2451, 0.8129, 0.3887, 0.4827, 0.6103, 0.3942, 0.4474, 0.5407, 0.3398, 0.6478, 0.4995, 0.3942, 0.4474, 0.3215, 0.2736, 0.4371, 0.1856, 0.5407, 0.3398, 0.5624, 0.1119, 0.4371, 0.1856, 0.3298, 0.02565, 0.4371, 0.1856, 0.3215, 0.2736, 0.3298, 0.02565, 0.7549, 0.6591, 0.9014, 0.5516, 0.9741, 0.7254, 0.8585, 0.8134, 0.6478, 0.4995, 0.8129, 0.3887, 0.9014, 0.5516, 0.7549, 0.6591, 0.4827, 0.6103, 0.6478, 0.4995, 0.7549, 0.6591, 0.5999, 0.7539, 0.5999, 0.7539, 0.7549, 0.6591, 0.8585, 0.8134, 0.7332, 0.887, 0.9741, 0.7254, 0.9658, 0.9733, 0.8585, 0.8134, 0.8585, 0.8134, 0.9658, 0.9733, 0.7332, 0.887])
me_plane_012.materials.append(mat_palmtree)
me_plane_012.update()
me_plane_013 = bpy.data.meshes.new('Plane.013')
me_plane_013.from_pydata([(-0.5868, -0.452, -0.2141), (-0.5868, 0.452, -0.2141), (-1.753, -0.6195, -0.2018), (-1.177, -0.5656, -0.1645), (-1.177, 0.5656, -0.1645), (-1.753, 0.6195, -0.2018), (0.01487, 1.616e-16, -0.0003942), (-1.813, 3.69e-08, 0.1911), (-1.209, 2.459e-08, 0.2003), (-0.6092, 1.253e-08, 0.1098), (-2.863, -0.452, -0.5627), (-2.863, 0.452, -0.5627), (-2.314, -0.5656, -0.3387), (-2.314, 0.5656, -0.3387), (-3.501, 7.236e-08, -0.539), (-2.393, 4.897e-08, 0.0189), (-2.938, 6.047e-08, -0.247)], [], [(8, 9, 1, 4), (7, 8, 4, 5), (2, 3, 8, 7), (3, 0, 9, 8), (1, 9, 6), (9, 0, 6), (15, 13, 11, 16), (7, 5, 13, 15), (2, 7, 15, 12), (12, 15, 16, 10), (11, 14, 16), (16, 14, 10)])
_uv = me_plane_013.uv_layers.new(name='UVMap')
_uv.uv.foreach_set('vector', [0.5407, 0.3398, 0.4371, 0.1856, 0.5624, 0.1119, 0.6957, 0.2451, 0.6478, 0.4995, 0.5407, 0.3398, 0.6957, 0.2451, 0.8129, 0.3887, 0.4827, 0.6103, 0.3942, 0.4474, 0.5407, 0.3398, 0.6478, 0.4995, 0.3942, 0.4474, 0.3215, 0.2736, 0.4371, 0.1856, 0.5407, 0.3398, 0.5624, 0.1119, 0.4371, 0.1856, 0.3298, 0.02565, 0.4371, 0.1856, 0.3215, 0.2736, 0.3298, 0.02565, 0.7549, 0.6591, 0.9014, 0.5516, 0.9741, 0.7254, 0.8585, 0.8134, 0.6478, 0.4995, 0.8129, 0.3887, 0.9014, 0.5516, 0.7549, 0.6591, 0.4827, 0.6103, 0.6478, 0.4995, 0.7549, 0.6591, 0.5999, 0.7539, 0.5999, 0.7539, 0.7549, 0.6591, 0.8585, 0.8134, 0.7332, 0.887, 0.9741, 0.7254, 0.9658, 0.9733, 0.8585, 0.8134, 0.8585, 0.8134, 0.9658, 0.9733, 0.7332, 0.887])
me_plane_013.materials.append(mat_palmtree)
me_plane_013.update()
me_plane_014 = bpy.data.meshes.new('Plane.014')
me_plane_014.from_pydata([(-0.5868, -0.452, -0.2141), (-0.5868, 0.452, -0.2141), (-1.753, -0.6195, -0.2018), (-1.177, -0.5656, -0.1645), (-1.177, 0.5656, -0.1645), (-1.753, 0.6195, -0.2018), (0.01487, 1.616e-16, -0.0003942), (-1.813, 3.69e-08, 0.1911), (-1.209, 2.459e-08, 0.2003), (-0.6092, 1.253e-08, 0.1098), (-2.863, -0.452, -0.5627), (-2.863, 0.452, -0.5627), (-2.314, -0.5656, -0.3387), (-2.314, 0.5656, -0.3387), (-3.501, 7.236e-08, -0.539), (-2.393, 4.897e-08, 0.0189), (-2.938, 6.047e-08, -0.247)], [], [(8, 9, 1, 4), (7, 8, 4, 5), (2, 3, 8, 7), (3, 0, 9, 8), (1, 9, 6), (9, 0, 6), (15, 13, 11, 16), (7, 5, 13, 15), (2, 7, 15, 12), (12, 15, 16, 10), (11, 14, 16), (16, 14, 10)])
_uv = me_plane_014.uv_layers.new(name='UVMap')
_uv.uv.foreach_set('vector', [0.5407, 0.3398, 0.4371, 0.1856, 0.5624, 0.1119, 0.6957, 0.2451, 0.6478, 0.4995, 0.5407, 0.3398, 0.6957, 0.2451, 0.8129, 0.3887, 0.4827, 0.6103, 0.3942, 0.4474, 0.5407, 0.3398, 0.6478, 0.4995, 0.3942, 0.4474, 0.3215, 0.2736, 0.4371, 0.1856, 0.5407, 0.3398, 0.5624, 0.1119, 0.4371, 0.1856, 0.3298, 0.02565, 0.4371, 0.1856, 0.3215, 0.2736, 0.3298, 0.02565, 0.7549, 0.6591, 0.9014, 0.5516, 0.9741, 0.7254, 0.8585, 0.8134, 0.6478, 0.4995, 0.8129, 0.3887, 0.9014, 0.5516, 0.7549, 0.6591, 0.4827, 0.6103, 0.6478, 0.4995, 0.7549, 0.6591, 0.5999, 0.7539, 0.5999, 0.7539, 0.7549, 0.6591, 0.8585, 0.8134, 0.7332, 0.887, 0.9741, 0.7254, 0.9658, 0.9733, 0.8585, 0.8134, 0.8585, 0.8134, 0.9658, 0.9733, 0.7332, 0.887])
me_plane_014.materials.append(mat_palmtree)
me_plane_014.update()
me_plane_015 = bpy.data.meshes.new('Plane.015')
me_plane_015.from_pydata([(-0.5868, -0.452, -0.2141), (-0.5868, 0.452, -0.2141), (-1.753, -0.6195, -0.2018), (-1.177, -0.5656, -0.1645), (-1.177, 0.5656, -0.1645), (-1.753, 0.6195, -0.2018), (0.01487, 1.616e-16, -0.0003942), (-1.813, 3.69e-08, 0.1911), (-1.209, 2.459e-08, 0.2003), (-0.6092, 1.253e-08, 0.1098), (-2.863, -0.452, -0.5627), (-2.863, 0.452, -0.5627), (-2.314, -0.5656, -0.3387), (-2.314, 0.5656, -0.3387), (-3.501, 7.236e-08, -0.539), (-2.393, 4.897e-08, 0.0189), (-2.938, 6.047e-08, -0.247)], [], [(8, 9, 1, 4), (7, 8, 4, 5), (2, 3, 8, 7), (3, 0, 9, 8), (1, 9, 6), (9, 0, 6), (15, 13, 11, 16), (7, 5, 13, 15), (2, 7, 15, 12), (12, 15, 16, 10), (11, 14, 16), (16, 14, 10)])
_uv = me_plane_015.uv_layers.new(name='UVMap')
_uv.uv.foreach_set('vector', [0.5407, 0.3398, 0.4371, 0.1856, 0.5624, 0.1119, 0.6957, 0.2451, 0.6478, 0.4995, 0.5407, 0.3398, 0.6957, 0.2451, 0.8129, 0.3887, 0.4827, 0.6103, 0.3942, 0.4474, 0.5407, 0.3398, 0.6478, 0.4995, 0.3942, 0.4474, 0.3215, 0.2736, 0.4371, 0.1856, 0.5407, 0.3398, 0.5624, 0.1119, 0.4371, 0.1856, 0.3298, 0.02565, 0.4371, 0.1856, 0.3215, 0.2736, 0.3298, 0.02565, 0.7549, 0.6591, 0.9014, 0.5516, 0.9741, 0.7254, 0.8585, 0.8134, 0.6478, 0.4995, 0.8129, 0.3887, 0.9014, 0.5516, 0.7549, 0.6591, 0.4827, 0.6103, 0.6478, 0.4995, 0.7549, 0.6591, 0.5999, 0.7539, 0.5999, 0.7539, 0.7549, 0.6591, 0.8585, 0.8134, 0.7332, 0.887, 0.9741, 0.7254, 0.9658, 0.9733, 0.8585, 0.8134, 0.8585, 0.8134, 0.9658, 0.9733, 0.7332, 0.887])
me_plane_015.materials.append(mat_palmtree)
me_plane_015.update()

# ---- objects
ob_trunk = bpy.data.objects.new('Trunk', me_cube)
ob_leaf = bpy.data.objects.new('Leaf', me_plane)
ob_leaf_001 = bpy.data.objects.new('Leaf.001', me_plane_001)
ob_leaf_002 = bpy.data.objects.new('Leaf.002', me_plane_002)
ob_leaf_003 = bpy.data.objects.new('Leaf.003', me_plane_003)
ob_leaf_004 = bpy.data.objects.new('Leaf.004', me_plane_004)
ob_leaf_005 = bpy.data.objects.new('Leaf.005', me_plane_005)
ob_leaf_006 = bpy.data.objects.new('Leaf.006', me_plane_006)
ob_leaf_007 = bpy.data.objects.new('Leaf.007', me_plane_007)
ob_leaf_008 = bpy.data.objects.new('Leaf.008', me_plane_008)
ob_leaf_009 = bpy.data.objects.new('Leaf.009', me_plane_009)
ob_leaf_010 = bpy.data.objects.new('Leaf.010', me_plane_010)
ob_leaf_011 = bpy.data.objects.new('Leaf.011', me_plane_011)
ob_leaf_012 = bpy.data.objects.new('Leaf.012', me_plane_012)
ob_leaf_013 = bpy.data.objects.new('Leaf.013', me_plane_013)
ob_leaf_014 = bpy.data.objects.new('Leaf.014', me_plane_014)
ob_leaf_015 = bpy.data.objects.new('Leaf.015', me_plane_015)

# ---- transforms, parenting, visibility, modifiers, constraints
ob_trunk.location = (0.0, 0.0, 0.0)
ob_trunk.visible_shadow = False
ob_leaf.location = (0.0, 0.0, 0.0)
ob_leaf.visible_shadow = False
ob_leaf_001.location = (-0.1185, 1.175e-08, 2.417)
ob_leaf_001.scale = (0.5056, 0.5056, 0.5056)
ob_leaf_001.visible_shadow = False
ob_leaf_002.location = (-0.1185, 1.175e-08, 2.417)
ob_leaf_002.rotation_euler = (0.00679, -0.06763, -3.139)
ob_leaf_002.scale = (0.5056, 0.5056, 0.5056)
ob_leaf_002.visible_shadow = False
ob_leaf_003.location = (-0.1185, 1.175e-08, 2.417)
ob_leaf_003.rotation_euler = (-0.02866, -0.3921, 1.966)
ob_leaf_003.scale = (0.5056, 0.5056, 0.5056)
ob_leaf_003.visible_shadow = False
ob_leaf_004.location = (-0.1185, 1.175e-08, 2.417)
ob_leaf_004.rotation_euler = (-0.02778, -0.1825, -1.468)
ob_leaf_004.scale = (0.5056, 0.5056, 0.5056)
ob_leaf_004.visible_shadow = False
ob_leaf_005.location = (-0.1185, 1.175e-08, 2.417)
ob_leaf_005.rotation_euler = (0.01225, -0.1991, 0.7449)
ob_leaf_005.scale = (0.5056, 0.5056, 0.5056)
ob_leaf_005.visible_shadow = False
ob_leaf_006.location = (-0.1185, 1.175e-08, 2.417)
ob_leaf_006.rotation_euler = (0.0, -0.0, -2.453)
ob_leaf_006.scale = (0.5056, 0.5056, 0.5056)
ob_leaf_006.visible_shadow = False
ob_leaf_007.location = (-0.1185, 1.175e-08, 2.417)
ob_leaf_007.rotation_euler = (-0.0217, 0.1782, 2.269)
ob_leaf_007.scale = (0.5056, 0.5056, 0.5056)
ob_leaf_007.visible_shadow = False
ob_leaf_008.location = (-0.1185, 1.175e-08, 2.417)
ob_leaf_008.rotation_euler = (0.02681, 0.2681, -0.9841)
ob_leaf_008.scale = (0.5056, 0.5056, 0.5056)
ob_leaf_008.visible_shadow = False
ob_leaf_009.location = (-0.1185, 1.175e-08, 2.417)
ob_leaf_009.rotation_euler = (-0.08222, 0.652, 2.719)
ob_leaf_009.scale = (0.5056, 0.5056, 0.5056)
ob_leaf_009.visible_shadow = False
ob_leaf_010.location = (-0.1185, 1.175e-08, 2.417)
ob_leaf_010.rotation_euler = (0.03504, -0.4005, -0.433)
ob_leaf_010.scale = (0.5056, 0.5056, 0.5056)
ob_leaf_010.visible_shadow = False
ob_leaf_011.location = (-0.1185, 1.175e-08, 2.417)
ob_leaf_011.rotation_euler = (0.1283, 1.298, 3.734)
ob_leaf_011.scale = (0.5056, 0.5056, 0.5056)
ob_leaf_011.visible_shadow = False
ob_leaf_012.location = (-0.1185, 1.175e-08, 2.417)
ob_leaf_012.rotation_euler = (0.01663, 1.127, -0.6844)
ob_leaf_012.scale = (0.5056, 0.5056, 0.5056)
ob_leaf_012.visible_shadow = False
ob_leaf_013.location = (-0.1185, 1.175e-08, 2.417)
ob_leaf_013.rotation_euler = (0.2706, 1.285, 0.9927)
ob_leaf_013.scale = (0.5056, 0.5056, 0.5056)
ob_leaf_013.visible_shadow = False
ob_leaf_014.location = (-0.1185, 1.175e-08, 2.417)
ob_leaf_014.rotation_euler = (-0.08222, 0.652, 6.092)
ob_leaf_014.scale = (0.5056, 0.5056, 0.5056)
ob_leaf_014.visible_shadow = False
ob_leaf_015.location = (-0.1185, 1.175e-08, 2.417)
ob_leaf_015.rotation_euler = (0.119, 0.4956, 7.466)
ob_leaf_015.scale = (0.5056, 0.5056, 0.5056)
ob_leaf_015.visible_shadow = False

# ---- collection membership
col_collection.objects.link(ob_trunk)
col_collection.objects.link(ob_leaf)
col_collection.objects.link(ob_leaf_001)
col_collection.objects.link(ob_leaf_002)
col_collection.objects.link(ob_leaf_003)
col_collection.objects.link(ob_leaf_004)
col_collection.objects.link(ob_leaf_005)
col_collection.objects.link(ob_leaf_006)
col_collection.objects.link(ob_leaf_007)
col_collection.objects.link(ob_leaf_008)
col_collection.objects.link(ob_leaf_009)
col_collection.objects.link(ob_leaf_010)
col_collection.objects.link(ob_leaf_011)
col_collection.objects.link(ob_leaf_012)
col_collection.objects.link(ob_leaf_013)
col_collection.objects.link(ob_leaf_014)
col_collection.objects.link(ob_leaf_015)

# ---- scene / render settings (as saved in the file)
scene.frame_start = 1; scene.frame_end = 250; scene.frame_set(1)
scene.render.engine = 'BLENDER_EEVEE_NEXT'
scene.cycles.sampling_pattern = 'TABULATED_SOBOL'
scene.cycles.use_light_tree = False
scene.view_settings.view_transform = 'Filmic'
bpy.context.view_layer.update()

# ---- added for rendering (the .blend has no active camera and no usable light): camera, sun
cam_auto = bpy.data.cameras.new('AutoCamera')
cam_auto.lens = 50.0
cam_auto.sensor_width = 36.0
cam_auto.clip_end = 1000.0
ob_auto_camera = bpy.data.objects.new('AutoCamera', cam_auto)
scene.collection.objects.link(ob_auto_camera)
ob_auto_camera.location = (5.99947, -7.21882, 6.92659)
ob_auto_camera.rotation_euler = (1.09748, -7.21219e-08, 0.694738)
scene.camera = ob_auto_camera
light_auto_sun = bpy.data.lights.new('AutoSun', 'SUN')
light_auto_sun.energy = 3.0
light_auto_sun.angle = 0.0523599
ob_auto_sun = bpy.data.objects.new('AutoSun', light_auto_sun)
scene.collection.objects.link(ob_auto_sun)
ob_auto_sun.rotation_euler = (0.872665, 0.174533, 0.523599)
bpy.context.view_layer.update()
